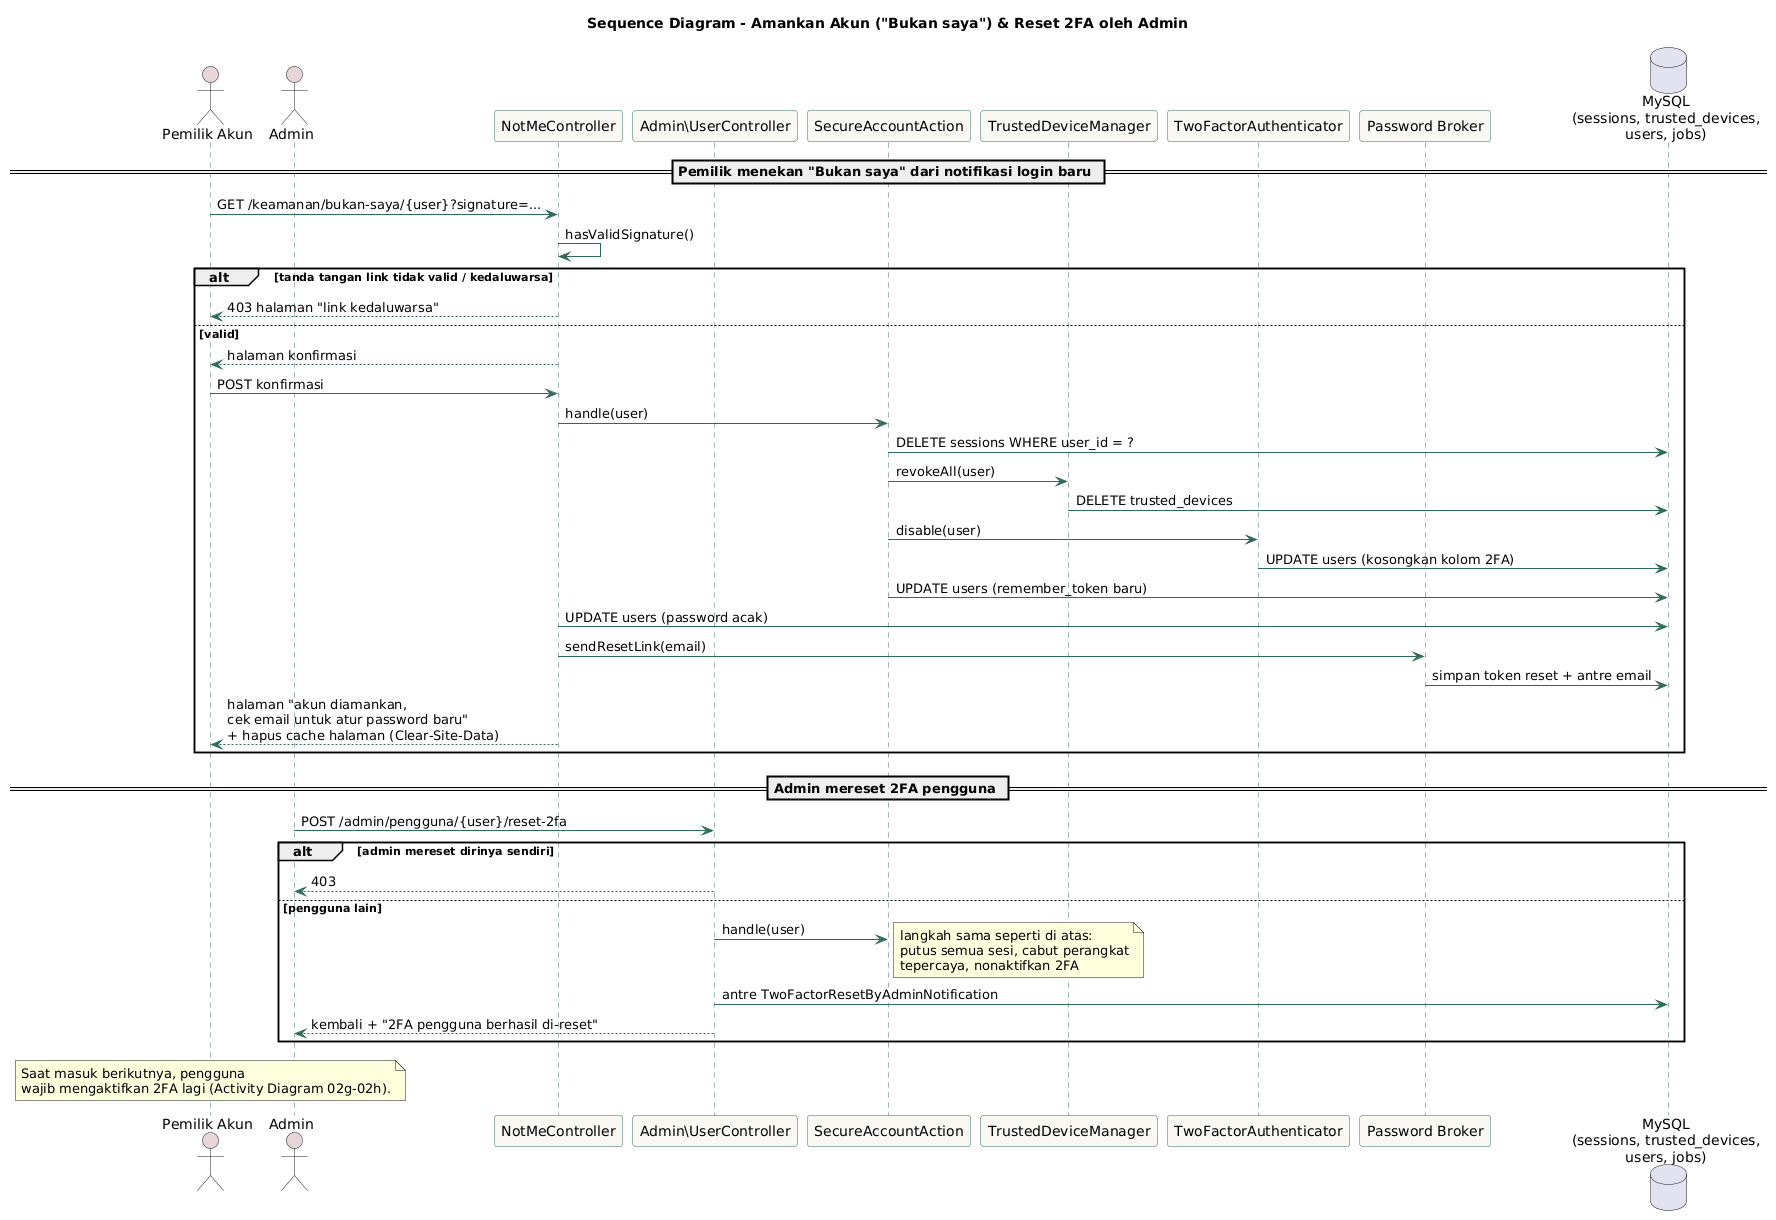

The diagram above was rendered by PlantUML. Its source (embedded in the PNG):
@startuml
title Sequence Diagram - Amankan Akun ("Bukan saya") & Reset 2FA oleh Admin

skinparam sequence {
  ArrowColor #2F6B5A
  LifeLineBorderColor #2F6B5A
  ParticipantBorderColor #2F6B5A
  ParticipantBackgroundColor #FAF8F3
  ActorBackgroundColor #E8D5DA
}

actor "Pemilik Akun" as Owner
actor Admin
participant "NotMeController" as NotMe
participant "Admin\\UserController" as AdminUser
participant "SecureAccountAction" as Secure
participant "TrustedDeviceManager" as Trusted
participant "TwoFactorAuthenticator" as TFA
participant "Password Broker" as Broker
database "MySQL\n(sessions, trusted_devices,\nusers, jobs)" as DB

== Pemilik menekan "Bukan saya" dari notifikasi login baru ==
Owner -> NotMe : GET /keamanan/bukan-saya/{user}?signature=...
NotMe -> NotMe : hasValidSignature()
alt tanda tangan link tidak valid / kedaluwarsa
  NotMe --> Owner : 403 halaman "link kedaluwarsa"
else valid
  NotMe --> Owner : halaman konfirmasi
  Owner -> NotMe : POST konfirmasi
  NotMe -> Secure : handle(user)
  Secure -> DB : DELETE sessions WHERE user_id = ?
  Secure -> Trusted : revokeAll(user)
  Trusted -> DB : DELETE trusted_devices
  Secure -> TFA : disable(user)
  TFA -> DB : UPDATE users (kosongkan kolom 2FA)
  Secure -> DB : UPDATE users (remember_token baru)
  NotMe -> DB : UPDATE users (password acak)
  NotMe -> Broker : sendResetLink(email)
  Broker -> DB : simpan token reset + antre email
  NotMe --> Owner : halaman "akun diamankan,\ncek email untuk atur password baru"\n+ hapus cache halaman (Clear-Site-Data)
end

== Admin mereset 2FA pengguna ==
Admin -> AdminUser : POST /admin/pengguna/{user}/reset-2fa
alt admin mereset dirinya sendiri
  AdminUser --> Admin : 403
else pengguna lain
  AdminUser -> Secure : handle(user)
  note right : langkah sama seperti di atas:\nputus semua sesi, cabut perangkat\ntepercaya, nonaktifkan 2FA
  AdminUser -> DB : antre TwoFactorResetByAdminNotification
  AdminUser --> Admin : kembali + "2FA pengguna berhasil di-reset"
end

note over Owner : Saat masuk berikutnya, pengguna\nwajib mengaktifkan 2FA lagi (Activity Diagram 02g-02h).
@enduml